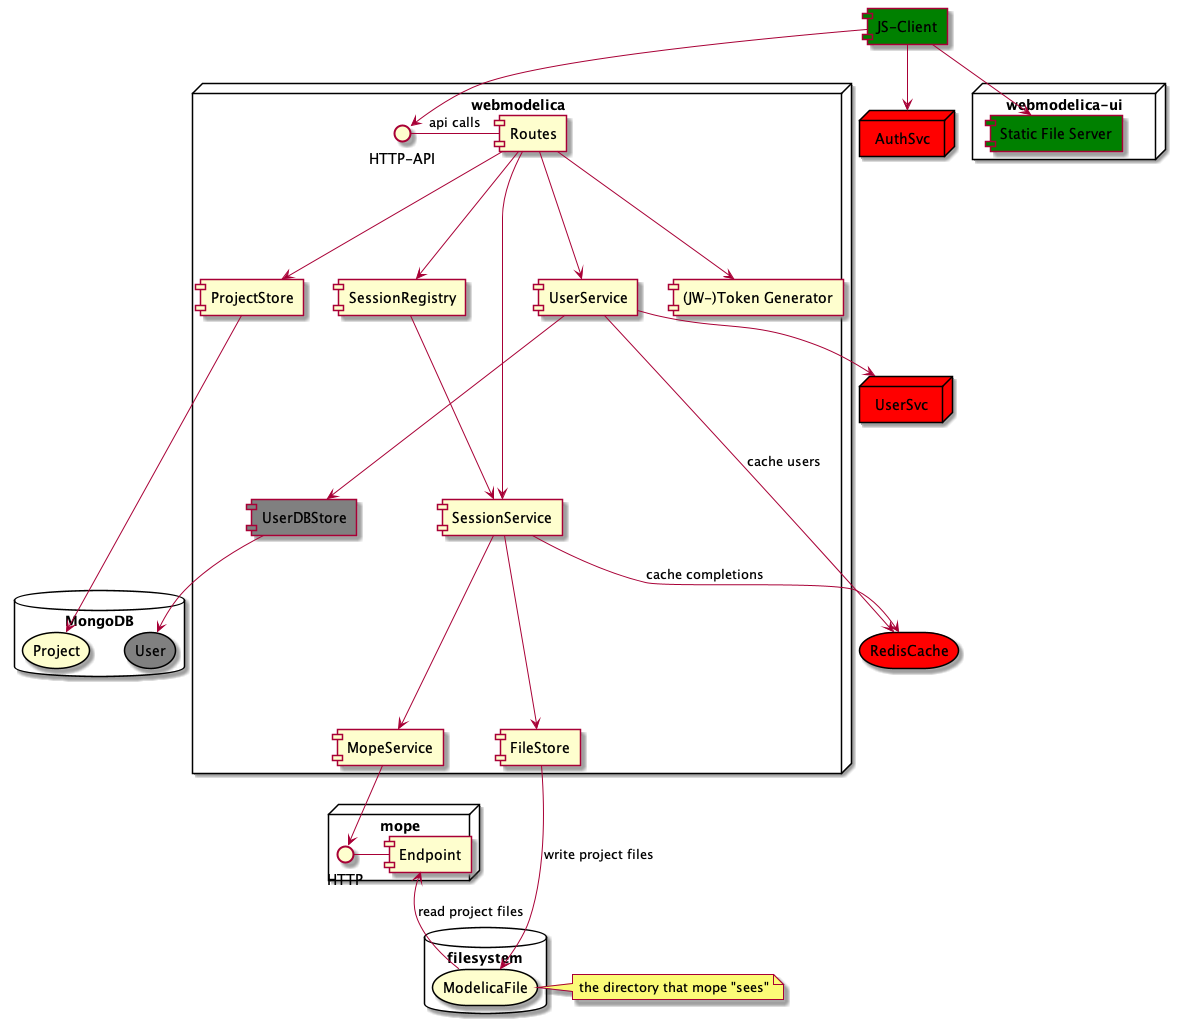

The diagram above was rendered by PlantUML. Its source (embedded in the PNG):
@startuml

[JS-Client] #Green

node UserSvc #red
node AuthSvc #red

node "webmodelica-ui" {
  [Static File Server] #Green
  [JS-Client] --> [Static File Server]
}

node "webmodelica" {
  () "HTTP-API" as wm_http
  [JS-Client] --> wm_http
  [JS-Client] --> AuthSvc
  [UserService] --> UserSvc
  wm_http - [Routes] : "api calls"

  [Routes] --> [SessionService]
  [Routes] --> [SessionRegistry]
  [Routes] --> [ProjectStore]
  [Routes] --> [UserService]
  [Routes] --> [(JW-)Token Generator]

  [UserService] --> [UserDBStore]

  [SessionRegistry] --> [SessionService]

  [SessionService] --> [FileStore]
  [SessionService] --> [MopeService]
}

node "mope" {
  () "HTTP" as mope_http
  [MopeService] --> mope_http
  mope_http - [Endpoint]
}

storage RedisCache #red

database MongoDB {
  storage Project
  storage User #grey
}

database "filesystem" {
  storage ModelicaFile as fs_file
}
note left of fs_file : the directory that mope "sees"

[UserDBStore] #grey

[ProjectStore] --> Project
[UserDBStore] --> User
[UserService] --> RedisCache : cache users
[SessionService] --> RedisCache : cache completions
[FileStore] --> fs_file : write project files

[Endpoint] <-- fs_file : read project files
@enduml